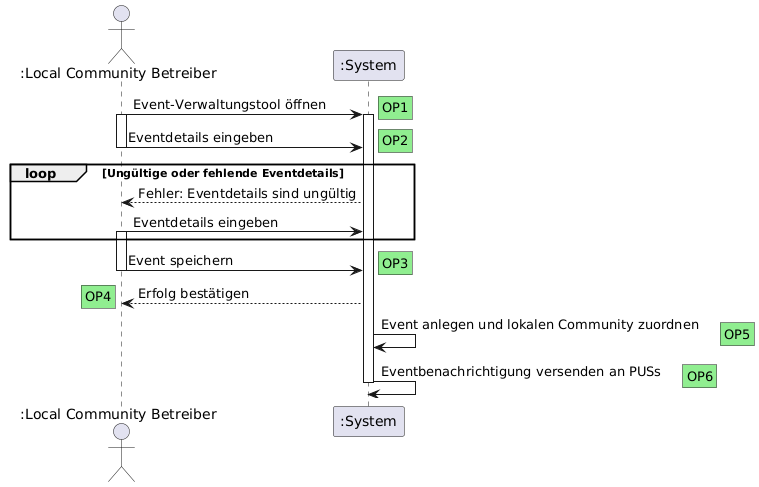

The diagram above was rendered by PlantUML. Its source (embedded in the PNG):
@startuml
actor ":Local Community Betreiber" as LCB
participant ":System" as System

LCB -> System : Event-Verwaltungstool öffnen
rnote right #lightgreen: OP1
activate System
activate LCB

LCB -> System : Eventdetails eingeben
rnote right #lightgreen: OP2
deactivate LCB

loop Ungültige oder fehlende Eventdetails
    System --> LCB : Fehler: Eventdetails sind ungültig
    LCB -> System : Eventdetails eingeben
    activate LCB
end

LCB -> System : Event speichern
rnote right #lightgreen: OP3
deactivate LCB

System --> LCB : Erfolg bestätigen
rnote left #lightgreen: OP4

System -> System : Event anlegen und lokalen Community zuordnen
rnote right #lightgreen: OP5

System -> System : Eventbenachrichtigung versenden an PUSs
rnote right #lightgreen: OP6

deactivate System
@enduml